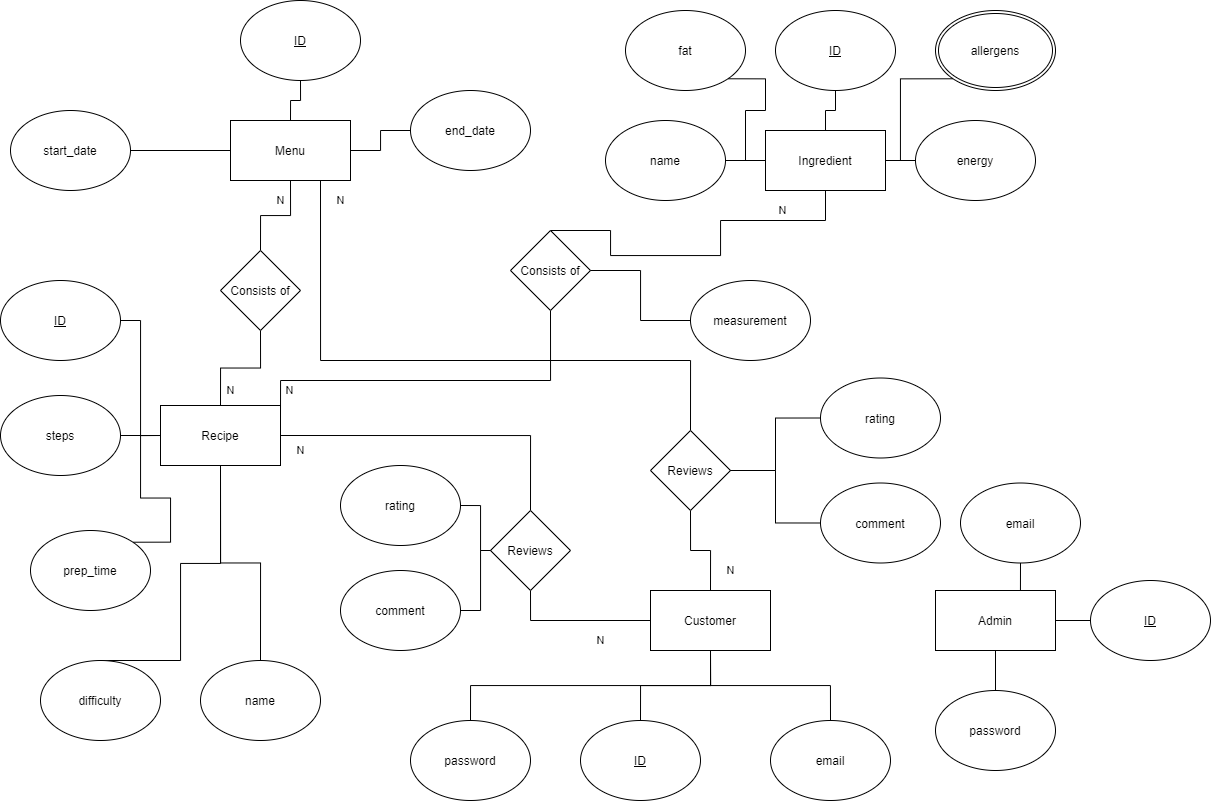

The diagram above was exported from draw.io. Its source (the exported page's mxGraphModel, read from the mxfile embedded in the PNG):
<mxGraphModel dx="1673" dy="896" grid="1" gridSize="10" guides="1" tooltips="1" connect="1" arrows="1" fold="1" page="1" pageScale="1" pageWidth="1100" pageHeight="850" background="#ffffff" math="0" shadow="0">
  <root>
    <mxCell id="0" />
    <mxCell id="1" parent="0" />
    <mxCell id="9QvOTBpycCSFDhozmW_K-45" value="Menu" style="rounded=0;whiteSpace=wrap;html=1;" parent="1" vertex="1">
      <mxGeometry x="240" y="140" width="120" height="60" as="geometry" />
    </mxCell>
    <mxCell id="9QvOTBpycCSFDhozmW_K-101" value="N" style="edgeStyle=orthogonalEdgeStyle;rounded=0;orthogonalLoop=1;jettySize=auto;html=1;exitX=1;exitY=0.5;exitDx=0;exitDy=0;entryX=0.5;entryY=0;entryDx=0;entryDy=0;endArrow=none;endFill=0;" parent="1" source="9QvOTBpycCSFDhozmW_K-46" target="9QvOTBpycCSFDhozmW_K-100" edge="1">
      <mxGeometry x="-0.8769" y="-15" relative="1" as="geometry">
        <mxPoint as="offset" />
      </mxGeometry>
    </mxCell>
    <mxCell id="9QvOTBpycCSFDhozmW_K-105" style="edgeStyle=orthogonalEdgeStyle;rounded=0;orthogonalLoop=1;jettySize=auto;html=1;exitX=0.5;exitY=1;exitDx=0;exitDy=0;entryX=0.5;entryY=0;entryDx=0;entryDy=0;endArrow=none;endFill=0;" parent="1" source="9QvOTBpycCSFDhozmW_K-46" target="9QvOTBpycCSFDhozmW_K-64" edge="1">
      <mxGeometry relative="1" as="geometry" />
    </mxCell>
    <mxCell id="9QvOTBpycCSFDhozmW_K-46" value="Recipe" style="rounded=0;whiteSpace=wrap;html=1;" parent="1" vertex="1">
      <mxGeometry x="170" y="425" width="120" height="60" as="geometry" />
    </mxCell>
    <mxCell id="9QvOTBpycCSFDhozmW_K-48" value="Ingredient" style="rounded=0;whiteSpace=wrap;html=1;" parent="1" vertex="1">
      <mxGeometry x="775" y="150" width="120" height="60" as="geometry" />
    </mxCell>
    <mxCell id="xKSO4Wi6QRRH0h1xF0n9-2" style="edgeStyle=orthogonalEdgeStyle;rounded=0;orthogonalLoop=1;jettySize=auto;html=1;exitX=0.5;exitY=1;exitDx=0;exitDy=0;entryX=0.5;entryY=0;entryDx=0;entryDy=0;endArrow=none;endFill=0;" edge="1" parent="1" source="9QvOTBpycCSFDhozmW_K-50" target="xKSO4Wi6QRRH0h1xF0n9-1">
      <mxGeometry relative="1" as="geometry" />
    </mxCell>
    <mxCell id="9QvOTBpycCSFDhozmW_K-50" value="Customer" style="rounded=0;whiteSpace=wrap;html=1;" parent="1" vertex="1">
      <mxGeometry x="660" y="610" width="120" height="60" as="geometry" />
    </mxCell>
    <mxCell id="9QvOTBpycCSFDhozmW_K-78" style="edgeStyle=orthogonalEdgeStyle;rounded=0;orthogonalLoop=1;jettySize=auto;html=1;exitX=0.5;exitY=1;exitDx=0;exitDy=0;entryX=0.5;entryY=0;entryDx=0;entryDy=0;endArrow=none;endFill=0;" parent="1" source="9QvOTBpycCSFDhozmW_K-51" target="9QvOTBpycCSFDhozmW_K-45" edge="1">
      <mxGeometry relative="1" as="geometry" />
    </mxCell>
    <mxCell id="9QvOTBpycCSFDhozmW_K-51" value="&lt;u&gt;ID&lt;/u&gt;" style="ellipse;whiteSpace=wrap;html=1;" parent="1" vertex="1">
      <mxGeometry x="250" y="20" width="120" height="80" as="geometry" />
    </mxCell>
    <mxCell id="9QvOTBpycCSFDhozmW_K-80" style="edgeStyle=orthogonalEdgeStyle;rounded=0;orthogonalLoop=1;jettySize=auto;html=1;exitX=1;exitY=0.5;exitDx=0;exitDy=0;entryX=0;entryY=0.5;entryDx=0;entryDy=0;endArrow=none;endFill=0;" parent="1" source="9QvOTBpycCSFDhozmW_K-53" target="9QvOTBpycCSFDhozmW_K-45" edge="1">
      <mxGeometry relative="1" as="geometry" />
    </mxCell>
    <mxCell id="9QvOTBpycCSFDhozmW_K-53" value="start_date" style="ellipse;whiteSpace=wrap;html=1;" parent="1" vertex="1">
      <mxGeometry x="20" y="130" width="120" height="80" as="geometry" />
    </mxCell>
    <mxCell id="9QvOTBpycCSFDhozmW_K-79" style="edgeStyle=orthogonalEdgeStyle;rounded=0;orthogonalLoop=1;jettySize=auto;html=1;exitX=0;exitY=0.5;exitDx=0;exitDy=0;entryX=1;entryY=0.5;entryDx=0;entryDy=0;endArrow=none;endFill=0;" parent="1" source="9QvOTBpycCSFDhozmW_K-55" target="9QvOTBpycCSFDhozmW_K-45" edge="1">
      <mxGeometry relative="1" as="geometry" />
    </mxCell>
    <mxCell id="9QvOTBpycCSFDhozmW_K-55" value="end_date" style="ellipse;whiteSpace=wrap;html=1;" parent="1" vertex="1">
      <mxGeometry x="420" y="110" width="120" height="80" as="geometry" />
    </mxCell>
    <mxCell id="9QvOTBpycCSFDhozmW_K-82" style="edgeStyle=orthogonalEdgeStyle;rounded=0;orthogonalLoop=1;jettySize=auto;html=1;exitX=1;exitY=0.5;exitDx=0;exitDy=0;entryX=0;entryY=0.5;entryDx=0;entryDy=0;endArrow=none;endFill=0;" parent="1" source="9QvOTBpycCSFDhozmW_K-56" target="9QvOTBpycCSFDhozmW_K-46" edge="1">
      <mxGeometry relative="1" as="geometry" />
    </mxCell>
    <mxCell id="9QvOTBpycCSFDhozmW_K-56" value="steps" style="ellipse;whiteSpace=wrap;html=1;" parent="1" vertex="1">
      <mxGeometry x="10" y="415" width="120" height="80" as="geometry" />
    </mxCell>
    <mxCell id="9QvOTBpycCSFDhozmW_K-73" style="edgeStyle=orthogonalEdgeStyle;rounded=0;orthogonalLoop=1;jettySize=auto;html=1;exitX=1;exitY=0.5;exitDx=0;exitDy=0;entryX=0;entryY=0.5;entryDx=0;entryDy=0;endArrow=none;endFill=0;" parent="1" source="9QvOTBpycCSFDhozmW_K-58" target="9QvOTBpycCSFDhozmW_K-48" edge="1">
      <mxGeometry relative="1" as="geometry" />
    </mxCell>
    <mxCell id="9QvOTBpycCSFDhozmW_K-58" value="name" style="ellipse;whiteSpace=wrap;html=1;" parent="1" vertex="1">
      <mxGeometry x="615" y="140" width="120" height="80" as="geometry" />
    </mxCell>
    <mxCell id="9QvOTBpycCSFDhozmW_K-108" style="edgeStyle=orthogonalEdgeStyle;rounded=0;orthogonalLoop=1;jettySize=auto;html=1;exitX=0;exitY=1;exitDx=0;exitDy=0;entryX=1;entryY=0.5;entryDx=0;entryDy=0;endArrow=none;endFill=0;" parent="1" source="9QvOTBpycCSFDhozmW_K-59" target="9QvOTBpycCSFDhozmW_K-48" edge="1">
      <mxGeometry relative="1" as="geometry">
        <Array as="points">
          <mxPoint x="910" y="98" />
          <mxPoint x="910" y="180" />
        </Array>
      </mxGeometry>
    </mxCell>
    <mxCell id="9QvOTBpycCSFDhozmW_K-59" value="allergens" style="ellipse;shape=doubleEllipse;margin=3;whiteSpace=wrap;html=1;align=center;" parent="1" vertex="1">
      <mxGeometry x="945" y="30" width="120" height="80" as="geometry" />
    </mxCell>
    <mxCell id="9QvOTBpycCSFDhozmW_K-77" style="edgeStyle=orthogonalEdgeStyle;rounded=0;orthogonalLoop=1;jettySize=auto;html=1;exitX=0;exitY=0.5;exitDx=0;exitDy=0;entryX=1;entryY=0.5;entryDx=0;entryDy=0;endArrow=none;endFill=0;" parent="1" source="9QvOTBpycCSFDhozmW_K-60" target="9QvOTBpycCSFDhozmW_K-48" edge="1">
      <mxGeometry relative="1" as="geometry" />
    </mxCell>
    <mxCell id="9QvOTBpycCSFDhozmW_K-60" value="energy" style="ellipse;whiteSpace=wrap;html=1;" parent="1" vertex="1">
      <mxGeometry x="925" y="140" width="120" height="80" as="geometry" />
    </mxCell>
    <mxCell id="9QvOTBpycCSFDhozmW_K-109" style="edgeStyle=orthogonalEdgeStyle;rounded=0;orthogonalLoop=1;jettySize=auto;html=1;exitX=1;exitY=1;exitDx=0;exitDy=0;entryX=0;entryY=0.5;entryDx=0;entryDy=0;endArrow=none;endFill=0;" parent="1" source="9QvOTBpycCSFDhozmW_K-61" target="9QvOTBpycCSFDhozmW_K-48" edge="1">
      <mxGeometry relative="1" as="geometry" />
    </mxCell>
    <mxCell id="9QvOTBpycCSFDhozmW_K-61" value="fat" style="ellipse;whiteSpace=wrap;html=1;" parent="1" vertex="1">
      <mxGeometry x="635" y="30" width="120" height="80" as="geometry" />
    </mxCell>
    <mxCell id="9QvOTBpycCSFDhozmW_K-107" style="edgeStyle=orthogonalEdgeStyle;rounded=0;orthogonalLoop=1;jettySize=auto;html=1;exitX=1;exitY=0.5;exitDx=0;exitDy=0;entryX=0;entryY=0.5;entryDx=0;entryDy=0;endArrow=none;endFill=0;" parent="1" source="9QvOTBpycCSFDhozmW_K-62" target="9QvOTBpycCSFDhozmW_K-46" edge="1">
      <mxGeometry relative="1" as="geometry" />
    </mxCell>
    <mxCell id="9QvOTBpycCSFDhozmW_K-62" value="&lt;u&gt;ID&lt;/u&gt;" style="ellipse;whiteSpace=wrap;html=1;" parent="1" vertex="1">
      <mxGeometry x="10" y="300" width="120" height="80" as="geometry" />
    </mxCell>
    <mxCell id="9QvOTBpycCSFDhozmW_K-75" style="edgeStyle=orthogonalEdgeStyle;rounded=0;orthogonalLoop=1;jettySize=auto;html=1;exitX=0.5;exitY=1;exitDx=0;exitDy=0;entryX=0.5;entryY=0;entryDx=0;entryDy=0;endArrow=none;endFill=0;" parent="1" source="9QvOTBpycCSFDhozmW_K-63" target="9QvOTBpycCSFDhozmW_K-48" edge="1">
      <mxGeometry relative="1" as="geometry" />
    </mxCell>
    <mxCell id="9QvOTBpycCSFDhozmW_K-63" value="&lt;u&gt;ID&lt;/u&gt;" style="ellipse;whiteSpace=wrap;html=1;" parent="1" vertex="1">
      <mxGeometry x="785" y="30" width="120" height="80" as="geometry" />
    </mxCell>
    <mxCell id="9QvOTBpycCSFDhozmW_K-64" value="name" style="ellipse;whiteSpace=wrap;html=1;" parent="1" vertex="1">
      <mxGeometry x="210" y="680" width="120" height="80" as="geometry" />
    </mxCell>
    <mxCell id="9QvOTBpycCSFDhozmW_K-86" style="edgeStyle=orthogonalEdgeStyle;rounded=0;orthogonalLoop=1;jettySize=auto;html=1;exitX=0.5;exitY=0;exitDx=0;exitDy=0;entryX=0.5;entryY=1;entryDx=0;entryDy=0;endArrow=none;endFill=0;" parent="1" source="9QvOTBpycCSFDhozmW_K-65" target="9QvOTBpycCSFDhozmW_K-50" edge="1">
      <mxGeometry relative="1" as="geometry" />
    </mxCell>
    <mxCell id="9QvOTBpycCSFDhozmW_K-65" value="&lt;u&gt;ID&lt;/u&gt;" style="ellipse;whiteSpace=wrap;html=1;" parent="1" vertex="1">
      <mxGeometry x="590" y="740" width="120" height="80" as="geometry" />
    </mxCell>
    <mxCell id="9QvOTBpycCSFDhozmW_K-87" style="edgeStyle=orthogonalEdgeStyle;rounded=0;orthogonalLoop=1;jettySize=auto;html=1;exitX=0.5;exitY=0;exitDx=0;exitDy=0;entryX=0.5;entryY=1;entryDx=0;entryDy=0;endArrow=none;endFill=0;" parent="1" source="9QvOTBpycCSFDhozmW_K-66" target="9QvOTBpycCSFDhozmW_K-50" edge="1">
      <mxGeometry relative="1" as="geometry" />
    </mxCell>
    <mxCell id="9QvOTBpycCSFDhozmW_K-66" value="email" style="ellipse;whiteSpace=wrap;html=1;" parent="1" vertex="1">
      <mxGeometry x="780" y="740" width="120" height="80" as="geometry" />
    </mxCell>
    <mxCell id="9QvOTBpycCSFDhozmW_K-106" style="edgeStyle=orthogonalEdgeStyle;rounded=0;orthogonalLoop=1;jettySize=auto;html=1;exitX=1;exitY=0;exitDx=0;exitDy=0;entryX=0;entryY=0.5;entryDx=0;entryDy=0;endArrow=none;endFill=0;" parent="1" source="9QvOTBpycCSFDhozmW_K-67" target="9QvOTBpycCSFDhozmW_K-46" edge="1">
      <mxGeometry relative="1" as="geometry" />
    </mxCell>
    <mxCell id="9QvOTBpycCSFDhozmW_K-67" value="prep_time" style="ellipse;whiteSpace=wrap;html=1;" parent="1" vertex="1">
      <mxGeometry x="40" y="550" width="120" height="80" as="geometry" />
    </mxCell>
    <mxCell id="9QvOTBpycCSFDhozmW_K-84" style="edgeStyle=orthogonalEdgeStyle;rounded=0;orthogonalLoop=1;jettySize=auto;html=1;exitX=0.5;exitY=0;exitDx=0;exitDy=0;entryX=0.5;entryY=1;entryDx=0;entryDy=0;endArrow=none;endFill=0;" parent="1" source="9QvOTBpycCSFDhozmW_K-68" target="9QvOTBpycCSFDhozmW_K-46" edge="1">
      <mxGeometry relative="1" as="geometry">
        <Array as="points">
          <mxPoint x="190" y="680" />
          <mxPoint x="190" y="583" />
          <mxPoint x="230" y="583" />
        </Array>
      </mxGeometry>
    </mxCell>
    <mxCell id="9QvOTBpycCSFDhozmW_K-68" value="difficulty" style="ellipse;whiteSpace=wrap;html=1;" parent="1" vertex="1">
      <mxGeometry x="50" y="680" width="120" height="80" as="geometry" />
    </mxCell>
    <mxCell id="9QvOTBpycCSFDhozmW_K-88" value="N" style="edgeStyle=orthogonalEdgeStyle;rounded=0;orthogonalLoop=1;jettySize=auto;html=1;exitX=0.5;exitY=0;exitDx=0;exitDy=0;entryX=0.5;entryY=1;entryDx=0;entryDy=0;endArrow=none;endFill=0;" parent="1" source="9QvOTBpycCSFDhozmW_K-69" target="9QvOTBpycCSFDhozmW_K-45" edge="1">
      <mxGeometry x="0.6" y="10" relative="1" as="geometry">
        <Array as="points">
          <mxPoint x="270" y="235" />
          <mxPoint x="300" y="235" />
        </Array>
        <mxPoint as="offset" />
      </mxGeometry>
    </mxCell>
    <mxCell id="9QvOTBpycCSFDhozmW_K-89" value="N" style="edgeStyle=orthogonalEdgeStyle;rounded=0;orthogonalLoop=1;jettySize=auto;html=1;exitX=0.5;exitY=1;exitDx=0;exitDy=0;entryX=0.5;entryY=0;entryDx=0;entryDy=0;endArrow=none;endFill=0;" parent="1" source="9QvOTBpycCSFDhozmW_K-69" target="9QvOTBpycCSFDhozmW_K-46" edge="1">
      <mxGeometry x="0.7391" y="10" relative="1" as="geometry">
        <mxPoint as="offset" />
      </mxGeometry>
    </mxCell>
    <mxCell id="9QvOTBpycCSFDhozmW_K-69" value="Consists of" style="rhombus;whiteSpace=wrap;html=1;" parent="1" vertex="1">
      <mxGeometry x="230" y="270" width="80" height="80" as="geometry" />
    </mxCell>
    <mxCell id="9QvOTBpycCSFDhozmW_K-91" value="N" style="edgeStyle=orthogonalEdgeStyle;rounded=0;orthogonalLoop=1;jettySize=auto;html=1;exitX=0.5;exitY=0;exitDx=0;exitDy=0;entryX=0.5;entryY=1;entryDx=0;entryDy=0;endArrow=none;endFill=0;" parent="1" source="9QvOTBpycCSFDhozmW_K-93" target="9QvOTBpycCSFDhozmW_K-48" edge="1">
      <mxGeometry x="0.6" y="10" relative="1" as="geometry">
        <mxPoint x="650" y="240" as="targetPoint" />
        <Array as="points">
          <mxPoint x="620" y="275" />
          <mxPoint x="730" y="275" />
          <mxPoint x="730" y="240" />
          <mxPoint x="835" y="240" />
        </Array>
        <mxPoint as="offset" />
      </mxGeometry>
    </mxCell>
    <mxCell id="9QvOTBpycCSFDhozmW_K-92" value="N" style="edgeStyle=orthogonalEdgeStyle;rounded=0;orthogonalLoop=1;jettySize=auto;html=1;exitX=0.5;exitY=1;exitDx=0;exitDy=0;entryX=1;entryY=0.25;entryDx=0;entryDy=0;endArrow=none;endFill=0;" parent="1" source="9QvOTBpycCSFDhozmW_K-93" target="9QvOTBpycCSFDhozmW_K-46" edge="1">
      <mxGeometry x="0.7391" y="10" relative="1" as="geometry">
        <mxPoint x="580" y="465" as="targetPoint" />
        <mxPoint as="offset" />
        <Array as="points">
          <mxPoint x="560" y="400" />
          <mxPoint x="290" y="400" />
        </Array>
      </mxGeometry>
    </mxCell>
    <mxCell id="9QvOTBpycCSFDhozmW_K-93" value="Consists of" style="rhombus;whiteSpace=wrap;html=1;" parent="1" vertex="1">
      <mxGeometry x="520" y="250" width="80" height="80" as="geometry" />
    </mxCell>
    <mxCell id="9QvOTBpycCSFDhozmW_K-98" style="edgeStyle=orthogonalEdgeStyle;rounded=0;orthogonalLoop=1;jettySize=auto;html=1;exitX=0;exitY=0.5;exitDx=0;exitDy=0;entryX=1;entryY=0.5;entryDx=0;entryDy=0;endArrow=none;endFill=0;" parent="1" source="9QvOTBpycCSFDhozmW_K-94" target="9QvOTBpycCSFDhozmW_K-93" edge="1">
      <mxGeometry relative="1" as="geometry" />
    </mxCell>
    <mxCell id="9QvOTBpycCSFDhozmW_K-94" value="measurement" style="ellipse;whiteSpace=wrap;html=1;" parent="1" vertex="1">
      <mxGeometry x="700" y="300" width="120" height="80" as="geometry" />
    </mxCell>
    <mxCell id="9QvOTBpycCSFDhozmW_K-97" value="N" style="edgeStyle=orthogonalEdgeStyle;rounded=0;orthogonalLoop=1;jettySize=auto;html=1;exitX=0.5;exitY=1;exitDx=0;exitDy=0;entryX=0.5;entryY=0;entryDx=0;entryDy=0;endArrow=none;endFill=0;" parent="1" source="9QvOTBpycCSFDhozmW_K-96" target="9QvOTBpycCSFDhozmW_K-50" edge="1">
      <mxGeometry x="0.6" y="20" relative="1" as="geometry">
        <mxPoint as="offset" />
      </mxGeometry>
    </mxCell>
    <mxCell id="9QvOTBpycCSFDhozmW_K-99" value="N" style="edgeStyle=orthogonalEdgeStyle;rounded=0;orthogonalLoop=1;jettySize=auto;html=1;exitX=0.5;exitY=0;exitDx=0;exitDy=0;entryX=0.75;entryY=1;entryDx=0;entryDy=0;endArrow=none;endFill=0;" parent="1" source="9QvOTBpycCSFDhozmW_K-96" target="9QvOTBpycCSFDhozmW_K-45" edge="1">
      <mxGeometry x="0.9355" y="-20" relative="1" as="geometry">
        <Array as="points">
          <mxPoint x="700" y="380" />
          <mxPoint x="330" y="380" />
        </Array>
        <mxPoint as="offset" />
      </mxGeometry>
    </mxCell>
    <mxCell id="9QvOTBpycCSFDhozmW_K-96" value="Reviews" style="rhombus;whiteSpace=wrap;html=1;" parent="1" vertex="1">
      <mxGeometry x="660" y="450" width="80" height="80" as="geometry" />
    </mxCell>
    <mxCell id="9QvOTBpycCSFDhozmW_K-102" value="N" style="edgeStyle=orthogonalEdgeStyle;rounded=0;orthogonalLoop=1;jettySize=auto;html=1;exitX=0.5;exitY=1;exitDx=0;exitDy=0;entryX=0;entryY=0.5;entryDx=0;entryDy=0;endArrow=none;endFill=0;" parent="1" source="9QvOTBpycCSFDhozmW_K-100" target="9QvOTBpycCSFDhozmW_K-50" edge="1">
      <mxGeometry x="0.3333" y="-20" relative="1" as="geometry">
        <mxPoint as="offset" />
      </mxGeometry>
    </mxCell>
    <mxCell id="9QvOTBpycCSFDhozmW_K-100" value="Reviews" style="rhombus;whiteSpace=wrap;html=1;" parent="1" vertex="1">
      <mxGeometry x="500" y="530" width="80" height="80" as="geometry" />
    </mxCell>
    <mxCell id="9QvOTBpycCSFDhozmW_K-110" style="edgeStyle=orthogonalEdgeStyle;rounded=0;orthogonalLoop=1;jettySize=auto;html=1;exitX=1;exitY=0.5;exitDx=0;exitDy=0;entryX=0;entryY=0.5;entryDx=0;entryDy=0;endArrow=none;endFill=0;" parent="1" source="9QvOTBpycCSFDhozmW_K-103" target="9QvOTBpycCSFDhozmW_K-100" edge="1">
      <mxGeometry relative="1" as="geometry" />
    </mxCell>
    <mxCell id="9QvOTBpycCSFDhozmW_K-103" value="rating" style="ellipse;whiteSpace=wrap;html=1;" parent="1" vertex="1">
      <mxGeometry x="350" y="485" width="120" height="80" as="geometry" />
    </mxCell>
    <mxCell id="9QvOTBpycCSFDhozmW_K-112" style="edgeStyle=orthogonalEdgeStyle;rounded=0;orthogonalLoop=1;jettySize=auto;html=1;exitX=1;exitY=0.5;exitDx=0;exitDy=0;entryX=0;entryY=0.5;entryDx=0;entryDy=0;endArrow=none;endFill=0;" parent="1" source="9QvOTBpycCSFDhozmW_K-111" target="9QvOTBpycCSFDhozmW_K-100" edge="1">
      <mxGeometry relative="1" as="geometry" />
    </mxCell>
    <mxCell id="9QvOTBpycCSFDhozmW_K-111" value="comment" style="ellipse;whiteSpace=wrap;html=1;" parent="1" vertex="1">
      <mxGeometry x="350" y="590" width="120" height="80" as="geometry" />
    </mxCell>
    <mxCell id="9QvOTBpycCSFDhozmW_K-117" style="edgeStyle=orthogonalEdgeStyle;rounded=0;orthogonalLoop=1;jettySize=auto;html=1;exitX=0;exitY=0.5;exitDx=0;exitDy=0;entryX=1;entryY=0.5;entryDx=0;entryDy=0;endArrow=none;endFill=0;" parent="1" source="9QvOTBpycCSFDhozmW_K-114" target="9QvOTBpycCSFDhozmW_K-96" edge="1">
      <mxGeometry relative="1" as="geometry" />
    </mxCell>
    <mxCell id="9QvOTBpycCSFDhozmW_K-114" value="rating" style="ellipse;whiteSpace=wrap;html=1;" parent="1" vertex="1">
      <mxGeometry x="830" y="397.5" width="120" height="80" as="geometry" />
    </mxCell>
    <mxCell id="9QvOTBpycCSFDhozmW_K-119" style="edgeStyle=orthogonalEdgeStyle;rounded=0;orthogonalLoop=1;jettySize=auto;html=1;exitX=0;exitY=0.5;exitDx=0;exitDy=0;entryX=1;entryY=0.5;entryDx=0;entryDy=0;endArrow=none;endFill=0;" parent="1" source="9QvOTBpycCSFDhozmW_K-116" target="9QvOTBpycCSFDhozmW_K-96" edge="1">
      <mxGeometry relative="1" as="geometry" />
    </mxCell>
    <mxCell id="9QvOTBpycCSFDhozmW_K-116" value="comment" style="ellipse;whiteSpace=wrap;html=1;" parent="1" vertex="1">
      <mxGeometry x="830" y="502.5" width="120" height="80" as="geometry" />
    </mxCell>
    <mxCell id="xKSO4Wi6QRRH0h1xF0n9-1" value="password" style="ellipse;whiteSpace=wrap;html=1;" vertex="1" parent="1">
      <mxGeometry x="420" y="740" width="120" height="80" as="geometry" />
    </mxCell>
    <mxCell id="xKSO4Wi6QRRH0h1xF0n9-8" style="edgeStyle=orthogonalEdgeStyle;rounded=0;orthogonalLoop=1;jettySize=auto;html=1;exitX=0.5;exitY=0;exitDx=0;exitDy=0;entryX=0.5;entryY=1;entryDx=0;entryDy=0;endArrow=none;endFill=0;" edge="1" parent="1" source="xKSO4Wi6QRRH0h1xF0n9-4" target="xKSO4Wi6QRRH0h1xF0n9-6">
      <mxGeometry relative="1" as="geometry" />
    </mxCell>
    <mxCell id="xKSO4Wi6QRRH0h1xF0n9-9" style="edgeStyle=orthogonalEdgeStyle;rounded=0;orthogonalLoop=1;jettySize=auto;html=1;exitX=1;exitY=0.5;exitDx=0;exitDy=0;entryX=0;entryY=0.5;entryDx=0;entryDy=0;endArrow=none;endFill=0;" edge="1" parent="1" source="xKSO4Wi6QRRH0h1xF0n9-4" target="xKSO4Wi6QRRH0h1xF0n9-5">
      <mxGeometry relative="1" as="geometry" />
    </mxCell>
    <mxCell id="xKSO4Wi6QRRH0h1xF0n9-4" value="Admin" style="rounded=0;whiteSpace=wrap;html=1;" vertex="1" parent="1">
      <mxGeometry x="945" y="610" width="120" height="60" as="geometry" />
    </mxCell>
    <mxCell id="xKSO4Wi6QRRH0h1xF0n9-5" value="&lt;u&gt;ID&lt;/u&gt;" style="ellipse;whiteSpace=wrap;html=1;" vertex="1" parent="1">
      <mxGeometry x="1100" y="600" width="120" height="80" as="geometry" />
    </mxCell>
    <mxCell id="xKSO4Wi6QRRH0h1xF0n9-6" value="email" style="ellipse;whiteSpace=wrap;html=1;" vertex="1" parent="1">
      <mxGeometry x="970" y="502.5" width="120" height="80" as="geometry" />
    </mxCell>
    <mxCell id="xKSO4Wi6QRRH0h1xF0n9-10" style="edgeStyle=orthogonalEdgeStyle;rounded=0;orthogonalLoop=1;jettySize=auto;html=1;exitX=0.5;exitY=0;exitDx=0;exitDy=0;entryX=0.5;entryY=1;entryDx=0;entryDy=0;endArrow=none;endFill=0;" edge="1" parent="1" source="xKSO4Wi6QRRH0h1xF0n9-7" target="xKSO4Wi6QRRH0h1xF0n9-4">
      <mxGeometry relative="1" as="geometry" />
    </mxCell>
    <mxCell id="xKSO4Wi6QRRH0h1xF0n9-7" value="password" style="ellipse;whiteSpace=wrap;html=1;" vertex="1" parent="1">
      <mxGeometry x="945" y="710" width="120" height="80" as="geometry" />
    </mxCell>
  </root>
</mxGraphModel>